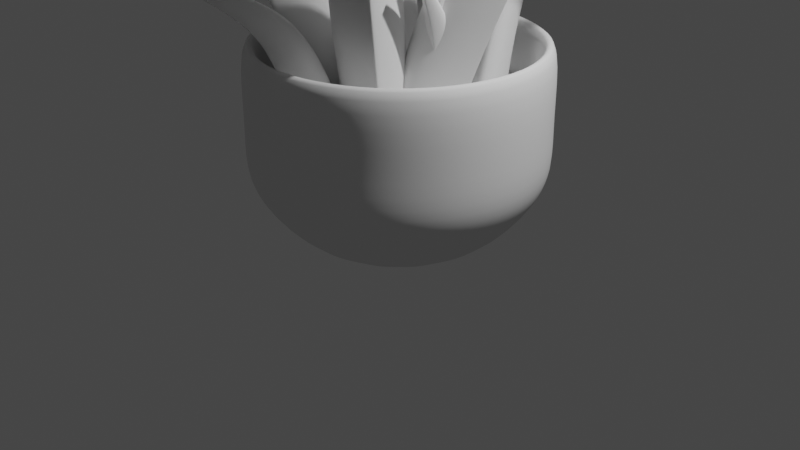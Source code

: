 # Source: plants.blend  (saved by Blender 2.90.8; exported with 4.5.12 LTS)
import bpy
from mathutils import Matrix  # noqa: F401  (used for matrix-valued properties, if any)

bpy.ops.wm.read_factory_settings(use_empty=True)
scene = bpy.context.scene
scene.name = 'Scene'

# ---- collections
col_collection = bpy.data.collections.new('Collection'); scene.collection.children.link(col_collection)
col_hidden = bpy.data.collections.new('hidden'); scene.collection.children.link(col_hidden)

# ---- world
world_world = bpy.data.worlds.new('World'); scene.world = world_world
world_world.use_nodes = True; world_world.node_tree.nodes.clear()
_N = world_world.node_tree.nodes; _L = world_world.node_tree.links
n0 = _N.new('ShaderNodeOutputWorld'); n0.name = 'World Output'; n0.location = (300, 300)
n1 = _N.new('ShaderNodeBackground'); n1.name = 'Background'; n1.location = (10, 300)
n1.inputs[0].default_value = (0.05088, 0.05088, 0.05088, 1.0)
_L.new(n1.outputs[0], n0.inputs[0])
n0.is_active_output = True
world_world.color = (0.05088, 0.05088, 0.05088)
world_world.use_sun_shadow = False
world_world.sun_shadow_jitter_overblur = 0.0

# ---- cameras
cam_camera = bpy.data.cameras.new('Camera')
cam_camera.clip_end = 100.0
cam_camera.ortho_scale = 7.314

# ---- lights
light_light = bpy.data.lights.new('Light', 'POINT')
light_light.transmission_factor = 0.0
light_light.energy = 1000.0
light_light.shadow_soft_size = 0.1
light_light.shadow_maximum_resolution = 0.006
light_light.use_absolute_resolution = True

# ---- meshes
me_vert_001 = bpy.data.meshes.new('Vert.001')
me_vert_001.from_pydata([(0.0, 0.0, 0.0), (0.8168, 0.0, 0.0), (1.348, -9.45e-08, 0.7033), (1.348, -9.45e-08, 1.923), (1.246, 0.03669, 0.4599), (1.318, -0.0152, 1.122)], [(0, 1), (4, 2), (5, 3), (1, 4), (2, 5)], [])
me_vert_001.use_remesh_fix_poles = True
me_vert_001.use_remesh_preserve_attributes = False
me_vert_001.use_mirror_vertex_groups = False
me_vert_001.update()
me_circle = bpy.data.meshes.new('Circle')
me_circle.from_pydata([(0.0, 1.0, 0.0), (-0.1951, 0.9808, 0.0), (-0.3827, 0.9239, 0.0), (-0.5556, 0.8315, 0.0), (-0.7071, 0.7071, 0.0), (-0.8315, 0.5556, 0.0), (-0.9239, 0.3827, 0.0), (-0.9808, 0.1951, 0.0), (-1.0, 7.55e-08, 0.0), (-0.9808, -0.1951, 0.0), (-0.9239, -0.3827, 0.0), (-0.8315, -0.5556, 0.0), (-0.7071, -0.7071, 0.0), (-0.5556, -0.8315, 0.0), (-0.3827, -0.9239, 0.0), (-0.1951, -0.9808, 0.0), (3.258e-07, -1.0, 0.0), (0.1951, -0.9808, 0.0), (0.3827, -0.9239, 0.0), (0.5556, -0.8315, 0.0), (0.7071, -0.7071, 0.0), (0.8315, -0.5556, 0.0), (0.9239, -0.3827, 0.0), (0.9808, -0.1951, 0.0), (1.0, 9.656e-07, 0.0), (0.9808, 0.1951, 0.0), (0.9239, 0.3827, 0.0), (0.8315, 0.5556, 0.0), (0.7071, 0.7071, 0.0), (0.5556, 0.8315, 0.0), (0.3827, 0.9239, 0.0), (0.1951, 0.9808, 0.0)], [], [(1, 2, 3, 4, 5, 6, 7, 8, 9, 10, 11, 12, 13, 14, 15, 16, 17, 18, 19, 20, 21, 22, 23, 24, 25, 26, 27, 28, 29, 30, 31, 0)])
_uv = me_circle.uv_layers.new(name='UVMap')
_uv.uv.foreach_set('vector', [0.0, 0.0, 0.0, 0.0, 0.0, 0.0, 0.0, 0.0, 0.0, 0.0, 0.0, 0.0, 0.0, 0.0, 0.0, 0.0, 0.0, 0.0, 0.0, 0.0, 0.0, 0.0, 0.0, 0.0, 0.0, 0.0, 0.0, 0.0, 0.0, 0.0, 0.0, 0.0, 0.0, 0.0, 0.0, 0.0, 0.0, 0.0, 0.0, 0.0, 0.0, 0.0, 0.0, 0.0, 0.0, 0.0, 0.0, 0.0, 0.0, 0.0, 0.0, 0.0, 0.0, 0.0, 0.0, 0.0, 0.0, 0.0, 0.0, 0.0, 0.0, 0.0, 0.0, 0.0])
me_circle.use_remesh_fix_poles = True
me_circle.use_remesh_preserve_attributes = False
me_circle.use_mirror_vertex_groups = False
me_circle.update()

# ---- curves / text
cu_nurbspath = bpy.data.curves.new('NurbsPath', 'CURVE')
cu_nurbspath.dimensions = '3D'
_sp = cu_nurbspath.splines.new('NURBS'); _sp.points.add(3)
_sp.points.foreach_set('co', [2.034, 1.07, 2.511, 1.0, 1.096, 0.3717, 2.031, 1.0, 0.5052, 0.146, 1.021, 1.0, 0.2146, 0.08986, -0.01372, 1.0])
_sp.points.foreach_set('radius', [0.0119, 0.2193, 0.3918, 0.2972])
_sp.order_u = 3
_sp.order_v = 0
_sp.use_endpoint_u = True
cu_nurbspath.use_path = True
cu_nurbspath.use_path_clamp = True
cu_nurbspath.bevel_mode = 'OBJECT'
cu_nurbspath.fill_mode = 'FULL'
cu_nurbspath.use_fill_caps = True
cu_nurbspath_001 = bpy.data.curves.new('NurbsPath.001', 'CURVE')
cu_nurbspath_001.dimensions = '3D'
_sp = cu_nurbspath_001.splines.new('NURBS'); _sp.points.add(3)
_sp.points.foreach_set('co', [1.539, 0.6249, 2.633, 1.0, 0.7427, 0.2689, 2.143, 1.0, 0.3405, 0.1406, 1.17, 1.0, 0.2146, 0.08986, -0.01372, 1.0])
_sp.points.foreach_set('radius', [0.006944, 0.2193, 0.1997, 0.2972])
_sp.order_u = 3
_sp.order_v = 0
_sp.use_endpoint_u = True
cu_nurbspath_001.use_path = True
cu_nurbspath_001.use_path_clamp = True
cu_nurbspath_001.bevel_mode = 'OBJECT'
cu_nurbspath_001.fill_mode = 'FULL'
cu_nurbspath_001.use_fill_caps = True
cu_nurbspath_002 = bpy.data.curves.new('NurbsPath.002', 'CURVE')
cu_nurbspath_002.dimensions = '3D'
_sp = cu_nurbspath_002.splines.new('NURBS'); _sp.points.add(3)
_sp.points.foreach_set('co', [1.353, 0.1422, 2.935, 1.0, 0.5716, 0.237, 2.196, 1.0, 0.1077, 0.1609, 1.35, 1.0, 0.2146, 0.08986, -0.01372, 1.0])
_sp.points.foreach_set('radius', [0.05114, 0.2193, 0.2592, 0.2972])
_sp.order_u = 3
_sp.order_v = 0
_sp.use_endpoint_u = True
cu_nurbspath_002.use_path = True
cu_nurbspath_002.use_path_clamp = True
cu_nurbspath_002.bevel_mode = 'OBJECT'
cu_nurbspath_002.fill_mode = 'FULL'
cu_nurbspath_002.use_fill_caps = True
cu_nurbspath_003 = bpy.data.curves.new('NurbsPath.003', 'CURVE')
cu_nurbspath_003.dimensions = '3D'
_sp = cu_nurbspath_003.splines.new('NURBS'); _sp.points.add(3)
_sp.points.foreach_set('co', [1.146, 0.4045, 3.24, 1.0, 0.4443, 0.2019, 2.402, 1.0, 0.1077, 0.1609, 1.35, 1.0, 0.2146, 0.08986, -0.01372, 1.0])
_sp.points.foreach_set('radius', [0.05114, 0.2193, 0.3918, 0.2972])
_sp.order_u = 3
_sp.order_v = 0
_sp.use_endpoint_u = True
cu_nurbspath_003.use_path = True
cu_nurbspath_003.use_path_clamp = True
cu_nurbspath_003.bevel_mode = 'OBJECT'
cu_nurbspath_003.fill_mode = 'FULL'
cu_nurbspath_003.use_fill_caps = True
cu_beziercircle = bpy.data.curves.new('BezierCircle', 'CURVE')
cu_beziercircle.dimensions = '3D'
_sp = cu_beziercircle.splines.new('BEZIER'); _sp.bezier_points.add(3)
_sp.bezier_points.foreach_set('co', [-1.0, 1.072, 0.0, 0.0, 1.182, 0.0, 1.0, 1.072, 0.0, 0.0, -1.0, 0.0])
_sp.bezier_points.foreach_set('handle_left', [-1.435, 0.2864, 0.0, -0.1385, 1.182, 0.0, 0.8097, 1.416, 0.0, 0.09938, -1.0, 0.0])
_sp.bezier_points.foreach_set('handle_right', [-0.8097, 1.416, 0.0, 0.1385, 1.182, 0.0, 1.435, 0.2864, 0.0, -0.09938, -1.0, 0.0])
for _p, _l, _r in zip(_sp.bezier_points, ['AUTO', 'ALIGNED', 'AUTO', 'ALIGNED'], ['AUTO', 'ALIGNED', 'AUTO', 'ALIGNED']): _p.handle_left_type = _l; _p.handle_right_type = _r
_sp.order_u = 0
_sp.order_v = 0
_sp.use_cyclic_u = True
cu_beziercircle.use_path = True
cu_beziercircle.use_path_clamp = True
cu_beziercircle.fill_mode = 'FULL'

# ---- objects
ob_light = bpy.data.objects.new('Light', light_light)
ob_camera = bpy.data.objects.new('Camera', cam_camera)
ob_vert_001 = bpy.data.objects.new('Vert.001', me_vert_001)
ob_circle = bpy.data.objects.new('Circle', me_circle)
ob_nurbspath = bpy.data.objects.new('NurbsPath', cu_nurbspath)
ob_nurbspath_001 = bpy.data.objects.new('NurbsPath.001', cu_nurbspath)
ob_nurbspath_002 = bpy.data.objects.new('NurbsPath.002', cu_nurbspath)
ob_nurbspath_003 = bpy.data.objects.new('NurbsPath.003', cu_nurbspath)
ob_nurbspath_004 = bpy.data.objects.new('NurbsPath.004', cu_nurbspath_001)
ob_nurbspath_005 = bpy.data.objects.new('NurbsPath.005', cu_nurbspath_001)
ob_nurbspath_006 = bpy.data.objects.new('NurbsPath.006', cu_nurbspath_002)
ob_nurbspath_007 = bpy.data.objects.new('NurbsPath.007', cu_nurbspath_002)
ob_nurbspath_008 = bpy.data.objects.new('NurbsPath.008', cu_nurbspath_003)
ob_nurbspath_009 = bpy.data.objects.new('NurbsPath.009', cu_nurbspath)
ob_nurbspath_010 = bpy.data.objects.new('NurbsPath.010', cu_nurbspath_001)
ob_beziercircle = bpy.data.objects.new('BezierCircle', cu_beziercircle)

# ---- transforms, parenting, visibility, modifiers, constraints
ob_light.location = (4.076, 1.005, 5.904)
ob_light.rotation_euler = (0.6503, 0.05522, 1.866)
ob_light.lock_rotations_4d = False
ob_light.empty_display_type = 'ARROWS'
ob_light.color = (0.0, 0.0, 0.0, 0.0)
ob_light.lineart.crease_threshold = 0.0
ob_camera.location = (7.359, -6.926, 4.958)
ob_camera.rotation_euler = (1.109, 0.0, 0.8149)
ob_camera.lock_rotations_4d = False
ob_camera.empty_display_type = 'ARROWS'
ob_camera.color = (0.0, 0.0, 0.0, 0.0)
ob_camera.display_type = 'WIRE'
ob_camera.lineart.crease_threshold = 0.0
ob_vert_001.location = (0.0, 0.0, 0.0)
ob_vert_001.lineart.crease_threshold = 0.0
_m = ob_vert_001.modifiers.new('Screw', 'SCREW')
_m.use_merge_vertices = True
_m = ob_vert_001.modifiers.new('Solidify', 'SOLIDIFY')
_m.thickness = 0.2
_m = ob_vert_001.modifiers.new('Subdivision', 'SUBSURF')
_m.uv_smooth = 'PRESERVE_CORNERS'
ob_circle.parent = ob_vert_001
ob_circle.location = (0.0, 0.0, 1.335)
ob_circle.scale = (1.294, 1.294, 1.294)
ob_circle.lineart.crease_threshold = 0.0
ob_nurbspath.parent = ob_vert_001
ob_nurbspath.location = (0.06597, -0.1295, 1.0)
ob_nurbspath.scale = (1.281, 1.281, 1.281)
ob_nurbspath.lineart.crease_threshold = 0.0
ob_nurbspath_001.parent = ob_vert_001
ob_nurbspath_001.location = (-0.02138, -0.2053, 0.9957)
ob_nurbspath_001.rotation_euler = (0.0, -0.0, -1.181)
ob_nurbspath_001.scale = (1.329, 1.329, 1.329)
ob_nurbspath_001.lineart.crease_threshold = 0.0
ob_nurbspath_002.parent = ob_vert_001
ob_nurbspath_002.location = (-0.2856, -0.0754, 0.9982)
ob_nurbspath_002.rotation_euler = (0.0, -0.0, -2.093)
ob_nurbspath_002.scale = (1.295, 1.295, 1.295)
ob_nurbspath_002.lineart.crease_threshold = 0.0
ob_nurbspath_003.parent = ob_vert_001
ob_nurbspath_003.location = (-0.2668, 0.1515, 0.803)
ob_nurbspath_003.rotation_euler = (-0.03154, 0.07451, -2.993)
ob_nurbspath_003.scale = (1.376, 1.376, 1.376)
ob_nurbspath_003.lineart.crease_threshold = 0.0
ob_nurbspath_004.parent = ob_vert_001
ob_nurbspath_004.location = (0.006337, 0.2028, 0.7445)
ob_nurbspath_004.rotation_euler = (0.0, -0.0, -3.926)
ob_nurbspath_004.scale = (0.9873, 0.9873, 0.9873)
ob_nurbspath_004.lineart.crease_threshold = 0.0
ob_nurbspath_005.parent = ob_vert_001
ob_nurbspath_005.location = (0.4428, 0.3347, 0.7303)
ob_nurbspath_005.rotation_euler = (0.0, -0.0, -5.401)
ob_nurbspath_005.scale = (1.171, 1.171, 1.171)
ob_nurbspath_005.lineart.crease_threshold = 0.0
ob_nurbspath_006.parent = ob_vert_001
ob_nurbspath_006.location = (-0.4677, 0.5722, 0.8272)
ob_nurbspath_006.rotation_euler = (0.0, 0.0, -3.436)
ob_nurbspath_006.scale = (0.6821, 0.6821, 0.6821)
ob_nurbspath_006.lineart.crease_threshold = 0.0
ob_nurbspath_007.parent = ob_vert_001
ob_nurbspath_007.location = (0.3847, -0.0217, 0.7303)
ob_nurbspath_007.rotation_euler = (0.0, -0.0, -7.229)
ob_nurbspath_007.scale = (0.6821, 0.6821, 0.6821)
ob_nurbspath_007.lineart.crease_threshold = 0.0
ob_nurbspath_008.parent = ob_vert_001
ob_nurbspath_008.location = (0.3847, -0.0217, 0.7303)
ob_nurbspath_008.rotation_euler = (0.0, -0.0, -7.229)
ob_nurbspath_008.scale = (0.6821, 0.6821, 0.6821)
ob_nurbspath_008.lineart.crease_threshold = 0.0
ob_nurbspath_009.parent = ob_vert_001
ob_nurbspath_009.location = (-0.01613, -0.6598, 0.9368)
ob_nurbspath_009.rotation_euler = (0.0, -0.0, -2.253)
ob_nurbspath_009.scale = (0.7344, 0.7344, 0.7344)
ob_nurbspath_009.lineart.crease_threshold = 0.0
ob_nurbspath_010.parent = ob_vert_001
ob_nurbspath_010.location = (-0.1833, 0.6731, 0.7575)
ob_nurbspath_010.rotation_euler = (0.0, -0.0, -4.611)
ob_nurbspath_010.scale = (1.179, 1.179, 1.179)
ob_nurbspath_010.lineart.crease_threshold = 0.0
ob_beziercircle.location = (-3.226, 0.0, 0.0)
ob_beziercircle.scale = (0.6442, 0.6442, 0.6442)
ob_beziercircle.lineart.crease_threshold = 0.0
cu_nurbspath.bevel_object = ob_beziercircle
cu_nurbspath_001.bevel_object = ob_beziercircle
cu_nurbspath_002.bevel_object = ob_beziercircle
cu_nurbspath_003.bevel_object = ob_beziercircle

# ---- collection membership
col_collection.objects.link(ob_light)
col_collection.objects.link(ob_camera)
col_collection.objects.link(ob_vert_001)
col_collection.objects.link(ob_circle)
col_collection.objects.link(ob_nurbspath)
col_collection.objects.link(ob_nurbspath_001)
col_collection.objects.link(ob_nurbspath_002)
col_collection.objects.link(ob_nurbspath_003)
col_collection.objects.link(ob_nurbspath_004)
col_collection.objects.link(ob_nurbspath_005)
col_collection.objects.link(ob_nurbspath_006)
col_collection.objects.link(ob_nurbspath_007)
col_collection.objects.link(ob_nurbspath_008)
col_collection.objects.link(ob_nurbspath_009)
col_collection.objects.link(ob_nurbspath_010)
col_hidden.objects.link(ob_beziercircle)
def _layer_coll(name, lc=None):
    lc = lc or bpy.context.view_layer.layer_collection
    for c in lc.children:
        if c.name == name: return c
        r = _layer_coll(name, c)
        if r: return r
_layer_coll('hidden').exclude = True

# ---- scene / render settings (as saved in the file)
scene.camera = ob_camera
scene.frame_start = 1; scene.frame_end = 250; scene.frame_set(1)
scene.render.engine = 'BLENDER_EEVEE_NEXT'
scene.cycles.use_denoising = False
scene.cycles.samples = 128
scene.cycles.sampling_pattern = 'TABULATED_SOBOL'
scene.cycles.use_adaptive_sampling = False
scene.cycles.use_light_tree = False
scene.view_settings.view_transform = 'Filmic'
bpy.context.view_layer.update()
